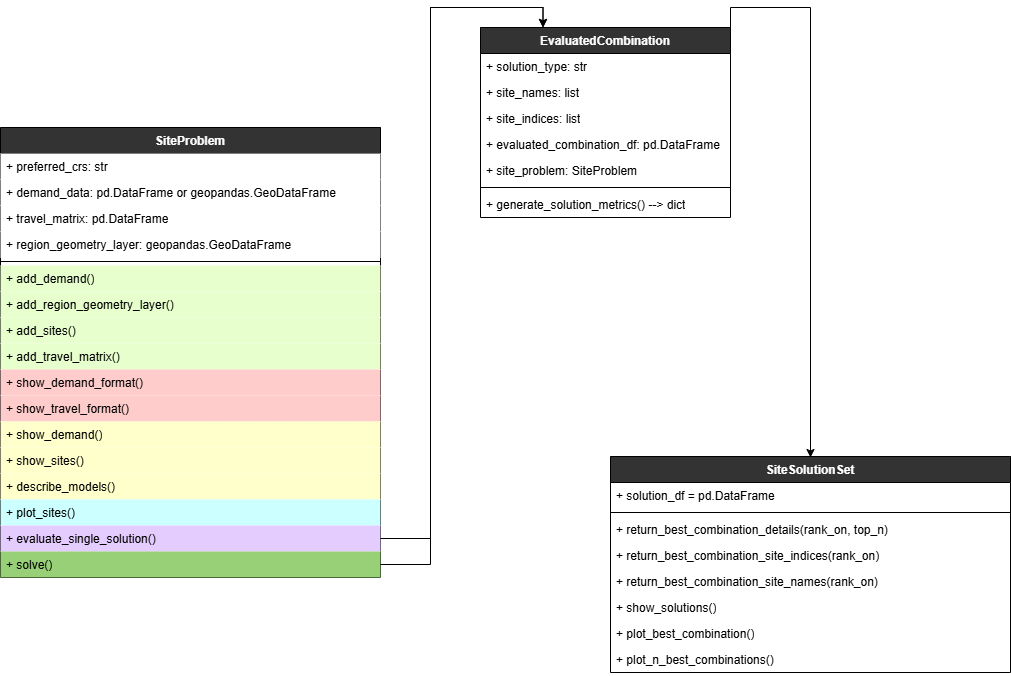

The diagram above was exported from draw.io. Its source (the exported page's mxGraphModel, read from the mxfile embedded in the PNG):
<mxGraphModel dx="1281" dy="718" grid="1" gridSize="10" guides="1" tooltips="1" connect="1" arrows="1" fold="1" page="1" pageScale="1" pageWidth="1169" pageHeight="827" math="0" shadow="0">
  <root>
    <mxCell id="0" />
    <mxCell id="1" parent="0" />
    <mxCell id="sASGx5K_2yOEXVtlDN7d-61" edge="1" parent="1" source="sASGx5K_2yOEXVtlDN7d-9" style="edgeStyle=orthogonalEdgeStyle;rounded=0;orthogonalLoop=1;jettySize=auto;html=1;exitX=1;exitY=0;exitDx=0;exitDy=0;">
      <mxGeometry relative="1" as="geometry">
        <mxPoint x="940" y="480" as="targetPoint" />
      </mxGeometry>
    </mxCell>
    <mxCell id="sASGx5K_2yOEXVtlDN7d-9" parent="1" style="swimlane;fontStyle=1;align=center;verticalAlign=top;childLayout=stackLayout;horizontal=1;startSize=26;horizontalStack=0;resizeParent=1;resizeParentMax=0;resizeLast=0;collapsible=1;marginBottom=0;whiteSpace=wrap;html=1;fillColor=#333333;" value="&lt;font style=&quot;color: rgb(255, 255, 255);&quot;&gt;EvaluatedCombination&lt;/font&gt;" vertex="1">
      <mxGeometry height="190" width="250" x="610" y="50" as="geometry" />
    </mxCell>
    <mxCell id="sASGx5K_2yOEXVtlDN7d-10" parent="sASGx5K_2yOEXVtlDN7d-9" style="text;strokeColor=none;fillColor=none;align=left;verticalAlign=top;spacingLeft=4;spacingRight=4;overflow=hidden;rotatable=0;points=[[0,0.5],[1,0.5]];portConstraint=eastwest;whiteSpace=wrap;html=1;" value="+ solution_type: str" vertex="1">
      <mxGeometry height="26" width="250" y="26" as="geometry" />
    </mxCell>
    <mxCell id="sASGx5K_2yOEXVtlDN7d-45" parent="sASGx5K_2yOEXVtlDN7d-9" style="text;strokeColor=none;fillColor=none;align=left;verticalAlign=top;spacingLeft=4;spacingRight=4;overflow=hidden;rotatable=0;points=[[0,0.5],[1,0.5]];portConstraint=eastwest;whiteSpace=wrap;html=1;" value="+ site_names: list" vertex="1">
      <mxGeometry height="26" width="250" y="52" as="geometry" />
    </mxCell>
    <mxCell id="sASGx5K_2yOEXVtlDN7d-46" parent="sASGx5K_2yOEXVtlDN7d-9" style="text;strokeColor=none;fillColor=none;align=left;verticalAlign=top;spacingLeft=4;spacingRight=4;overflow=hidden;rotatable=0;points=[[0,0.5],[1,0.5]];portConstraint=eastwest;whiteSpace=wrap;html=1;" value="+ site_indices: list" vertex="1">
      <mxGeometry height="26" width="250" y="78" as="geometry" />
    </mxCell>
    <mxCell id="sASGx5K_2yOEXVtlDN7d-47" parent="sASGx5K_2yOEXVtlDN7d-9" style="text;strokeColor=none;fillColor=none;align=left;verticalAlign=top;spacingLeft=4;spacingRight=4;overflow=hidden;rotatable=0;points=[[0,0.5],[1,0.5]];portConstraint=eastwest;whiteSpace=wrap;html=1;" value="+ evaluated_combination_df: pd.DataFrame" vertex="1">
      <mxGeometry height="26" width="250" y="104" as="geometry" />
    </mxCell>
    <mxCell id="sASGx5K_2yOEXVtlDN7d-48" parent="sASGx5K_2yOEXVtlDN7d-9" style="text;strokeColor=none;fillColor=none;align=left;verticalAlign=top;spacingLeft=4;spacingRight=4;overflow=hidden;rotatable=0;points=[[0,0.5],[1,0.5]];portConstraint=eastwest;whiteSpace=wrap;html=1;" value="+ site_problem: SiteProblem" vertex="1">
      <mxGeometry height="26" width="250" y="130" as="geometry" />
    </mxCell>
    <mxCell id="sASGx5K_2yOEXVtlDN7d-11" parent="sASGx5K_2yOEXVtlDN7d-9" style="line;strokeWidth=1;fillColor=none;align=left;verticalAlign=middle;spacingTop=-1;spacingLeft=3;spacingRight=3;rotatable=0;labelPosition=right;points=[];portConstraint=eastwest;strokeColor=inherit;" value="" vertex="1">
      <mxGeometry height="8" width="250" y="156" as="geometry" />
    </mxCell>
    <mxCell id="sASGx5K_2yOEXVtlDN7d-12" parent="sASGx5K_2yOEXVtlDN7d-9" style="text;strokeColor=none;fillColor=none;align=left;verticalAlign=top;spacingLeft=4;spacingRight=4;overflow=hidden;rotatable=0;points=[[0,0.5],[1,0.5]];portConstraint=eastwest;whiteSpace=wrap;html=1;" value="+ generate_solution_metrics() --&amp;gt; dict" vertex="1">
      <mxGeometry height="26" width="250" y="164" as="geometry" />
    </mxCell>
    <mxCell id="sASGx5K_2yOEXVtlDN7d-13" parent="1" style="swimlane;fontStyle=1;align=center;verticalAlign=top;childLayout=stackLayout;horizontal=1;startSize=26;horizontalStack=0;resizeParent=1;resizeParentMax=0;resizeLast=0;collapsible=1;marginBottom=0;whiteSpace=wrap;html=1;fillColor=#333333;" value="&lt;font style=&quot;color: rgb(255, 255, 255);&quot;&gt;SiteProblem&lt;/font&gt;" vertex="1">
      <mxGeometry height="450" width="380" x="130" y="150" as="geometry">
        <mxRectangle height="30" width="110" x="130" y="150" as="alternateBounds" />
      </mxGeometry>
    </mxCell>
    <mxCell id="sASGx5K_2yOEXVtlDN7d-14" parent="sASGx5K_2yOEXVtlDN7d-13" style="text;strokeColor=none;fillColor=#FFFFFF;align=left;verticalAlign=top;spacingLeft=4;spacingRight=4;overflow=hidden;rotatable=0;points=[[0,0.5],[1,0.5]];portConstraint=eastwest;whiteSpace=wrap;html=1;" value="+ preferred_crs: str" vertex="1">
      <mxGeometry height="26" width="380" y="26" as="geometry" />
    </mxCell>
    <mxCell id="sASGx5K_2yOEXVtlDN7d-40" parent="sASGx5K_2yOEXVtlDN7d-13" style="text;strokeColor=none;fillColor=#FFFFFF;align=left;verticalAlign=top;spacingLeft=4;spacingRight=4;overflow=hidden;rotatable=0;points=[[0,0.5],[1,0.5]];portConstraint=eastwest;whiteSpace=wrap;html=1;" value="+ demand_data: pd.DataFrame or geopandas.GeoDataFrame" vertex="1">
      <mxGeometry height="26" width="380" y="52" as="geometry" />
    </mxCell>
    <mxCell id="sASGx5K_2yOEXVtlDN7d-39" parent="sASGx5K_2yOEXVtlDN7d-13" style="text;strokeColor=none;fillColor=#FFFFFF;align=left;verticalAlign=top;spacingLeft=4;spacingRight=4;overflow=hidden;rotatable=0;points=[[0,0.5],[1,0.5]];portConstraint=eastwest;whiteSpace=wrap;html=1;" value="+ travel_matrix: pd.DataFrame" vertex="1">
      <mxGeometry height="26" width="380" y="78" as="geometry" />
    </mxCell>
    <mxCell id="sASGx5K_2yOEXVtlDN7d-41" parent="sASGx5K_2yOEXVtlDN7d-13" style="text;strokeColor=none;fillColor=#FFFFFF;align=left;verticalAlign=top;spacingLeft=4;spacingRight=4;overflow=hidden;rotatable=0;points=[[0,0.5],[1,0.5]];portConstraint=eastwest;whiteSpace=wrap;html=1;" value="+ region_geometry_layer: geopandas.GeoDataFrame" vertex="1">
      <mxGeometry height="26" width="380" y="104" as="geometry" />
    </mxCell>
    <mxCell id="sASGx5K_2yOEXVtlDN7d-15" parent="sASGx5K_2yOEXVtlDN7d-13" style="line;strokeWidth=1;fillColor=#E6FFCC;align=left;verticalAlign=middle;spacingTop=-1;spacingLeft=3;spacingRight=3;rotatable=0;labelPosition=right;points=[];portConstraint=eastwest;strokeColor=inherit;" value="" vertex="1">
      <mxGeometry height="8" width="380" y="130" as="geometry" />
    </mxCell>
    <mxCell id="sASGx5K_2yOEXVtlDN7d-16" parent="sASGx5K_2yOEXVtlDN7d-13" style="text;strokeColor=none;fillColor=#E6FFCC;align=left;verticalAlign=top;spacingLeft=4;spacingRight=4;overflow=hidden;rotatable=0;points=[[0,0.5],[1,0.5]];portConstraint=eastwest;whiteSpace=wrap;html=1;" value="+ add_demand()" vertex="1">
      <mxGeometry height="26" width="380" y="138" as="geometry" />
    </mxCell>
    <mxCell id="sASGx5K_2yOEXVtlDN7d-22" parent="sASGx5K_2yOEXVtlDN7d-13" style="text;strokeColor=none;fillColor=#E6FFCC;align=left;verticalAlign=top;spacingLeft=4;spacingRight=4;overflow=hidden;rotatable=0;points=[[0,0.5],[1,0.5]];portConstraint=eastwest;whiteSpace=wrap;html=1;" value="+ add_region_geometry_layer()" vertex="1">
      <mxGeometry height="26" width="380" y="164" as="geometry" />
    </mxCell>
    <mxCell id="sASGx5K_2yOEXVtlDN7d-23" parent="sASGx5K_2yOEXVtlDN7d-13" style="text;strokeColor=none;fillColor=#E6FFCC;align=left;verticalAlign=top;spacingLeft=4;spacingRight=4;overflow=hidden;rotatable=0;points=[[0,0.5],[1,0.5]];portConstraint=eastwest;whiteSpace=wrap;html=1;" value="+ add_sites()" vertex="1">
      <mxGeometry height="26" width="380" y="190" as="geometry" />
    </mxCell>
    <mxCell id="sASGx5K_2yOEXVtlDN7d-24" parent="sASGx5K_2yOEXVtlDN7d-13" style="text;strokeColor=none;fillColor=#E6FFCC;align=left;verticalAlign=top;spacingLeft=4;spacingRight=4;overflow=hidden;rotatable=0;points=[[0,0.5],[1,0.5]];portConstraint=eastwest;whiteSpace=wrap;html=1;" value="+ add_travel_matrix()" vertex="1">
      <mxGeometry height="26" width="380" y="216" as="geometry" />
    </mxCell>
    <mxCell id="sASGx5K_2yOEXVtlDN7d-35" parent="sASGx5K_2yOEXVtlDN7d-13" style="text;strokeColor=none;fillColor=#FFCCCC;align=left;verticalAlign=top;spacingLeft=4;spacingRight=4;overflow=hidden;rotatable=0;points=[[0,0.5],[1,0.5]];portConstraint=eastwest;whiteSpace=wrap;html=1;" value="+ show_demand_format()" vertex="1">
      <mxGeometry height="26" width="380" y="242" as="geometry" />
    </mxCell>
    <mxCell id="sASGx5K_2yOEXVtlDN7d-36" parent="sASGx5K_2yOEXVtlDN7d-13" style="text;strokeColor=none;fillColor=#FFCCCC;align=left;verticalAlign=top;spacingLeft=4;spacingRight=4;overflow=hidden;rotatable=0;points=[[0,0.5],[1,0.5]];portConstraint=eastwest;whiteSpace=wrap;html=1;" value="+ show_travel_format()" vertex="1">
      <mxGeometry height="26" width="380" y="268" as="geometry" />
    </mxCell>
    <mxCell id="sASGx5K_2yOEXVtlDN7d-37" parent="sASGx5K_2yOEXVtlDN7d-13" style="text;strokeColor=none;fillColor=#FFFFCC;align=left;verticalAlign=top;spacingLeft=4;spacingRight=4;overflow=hidden;rotatable=0;points=[[0,0.5],[1,0.5]];portConstraint=eastwest;whiteSpace=wrap;html=1;" value="+ show_demand()" vertex="1">
      <mxGeometry height="26" width="380" y="294" as="geometry" />
    </mxCell>
    <mxCell id="sASGx5K_2yOEXVtlDN7d-38" parent="sASGx5K_2yOEXVtlDN7d-13" style="text;strokeColor=none;fillColor=#FFFFCC;align=left;verticalAlign=top;spacingLeft=4;spacingRight=4;overflow=hidden;rotatable=0;points=[[0,0.5],[1,0.5]];portConstraint=eastwest;whiteSpace=wrap;html=1;" value="+ show_sites()" vertex="1">
      <mxGeometry height="26" width="380" y="320" as="geometry" />
    </mxCell>
    <mxCell id="sASGx5K_2yOEXVtlDN7d-58" parent="sASGx5K_2yOEXVtlDN7d-13" style="text;strokeColor=none;fillColor=#FFFFCC;align=left;verticalAlign=top;spacingLeft=4;spacingRight=4;overflow=hidden;rotatable=0;points=[[0,0.5],[1,0.5]];portConstraint=eastwest;whiteSpace=wrap;html=1;" value="+ describe_models()" vertex="1">
      <mxGeometry height="26" width="380" y="346" as="geometry" />
    </mxCell>
    <mxCell id="sASGx5K_2yOEXVtlDN7d-33" parent="sASGx5K_2yOEXVtlDN7d-13" style="text;strokeColor=none;fillColor=#CCFFFF;align=left;verticalAlign=top;spacingLeft=4;spacingRight=4;overflow=hidden;rotatable=0;points=[[0,0.5],[1,0.5]];portConstraint=eastwest;whiteSpace=wrap;html=1;" value="+ plot_sites()" vertex="1">
      <mxGeometry height="26" width="380" y="372" as="geometry" />
    </mxCell>
    <mxCell id="sASGx5K_2yOEXVtlDN7d-34" parent="sASGx5K_2yOEXVtlDN7d-13" style="text;strokeColor=none;fillColor=#E5CCFF;align=left;verticalAlign=top;spacingLeft=4;spacingRight=4;overflow=hidden;rotatable=0;points=[[0,0.5],[1,0.5]];portConstraint=eastwest;whiteSpace=wrap;html=1;" value="+ evaluate_single_solution()" vertex="1">
      <mxGeometry height="26" width="380" y="398" as="geometry" />
    </mxCell>
    <mxCell id="sASGx5K_2yOEXVtlDN7d-56" parent="sASGx5K_2yOEXVtlDN7d-13" style="text;strokeColor=none;fillColor=#97D077;align=left;verticalAlign=top;spacingLeft=4;spacingRight=4;overflow=hidden;rotatable=0;points=[[0,0.5],[1,0.5]];portConstraint=eastwest;whiteSpace=wrap;html=1;" value="+ solve()" vertex="1">
      <mxGeometry height="26" width="380" y="424" as="geometry" />
    </mxCell>
    <mxCell id="sASGx5K_2yOEXVtlDN7d-17" parent="1" style="swimlane;fontStyle=1;align=center;verticalAlign=top;childLayout=stackLayout;horizontal=1;startSize=26;horizontalStack=0;resizeParent=1;resizeParentMax=0;resizeLast=0;collapsible=1;marginBottom=0;whiteSpace=wrap;html=1;fillColor=#333333;" value="&lt;font style=&quot;color: rgb(255, 255, 255);&quot;&gt;SiteSolutionSet&lt;/font&gt;" vertex="1">
      <mxGeometry height="216" width="400" x="740" y="479" as="geometry" />
    </mxCell>
    <mxCell id="sASGx5K_2yOEXVtlDN7d-18" parent="sASGx5K_2yOEXVtlDN7d-17" style="text;strokeColor=none;fillColor=none;align=left;verticalAlign=top;spacingLeft=4;spacingRight=4;overflow=hidden;rotatable=0;points=[[0,0.5],[1,0.5]];portConstraint=eastwest;whiteSpace=wrap;html=1;" value="+ solution_df = pd.DataFrame" vertex="1">
      <mxGeometry height="26" width="400" y="26" as="geometry" />
    </mxCell>
    <mxCell id="sASGx5K_2yOEXVtlDN7d-19" parent="sASGx5K_2yOEXVtlDN7d-17" style="line;strokeWidth=1;fillColor=none;align=left;verticalAlign=middle;spacingTop=-1;spacingLeft=3;spacingRight=3;rotatable=0;labelPosition=right;points=[];portConstraint=eastwest;strokeColor=inherit;" value="" vertex="1">
      <mxGeometry height="8" width="400" y="52" as="geometry" />
    </mxCell>
    <mxCell id="sASGx5K_2yOEXVtlDN7d-49" parent="sASGx5K_2yOEXVtlDN7d-17" style="text;strokeColor=none;fillColor=none;align=left;verticalAlign=top;spacingLeft=4;spacingRight=4;overflow=hidden;rotatable=0;points=[[0,0.5],[1,0.5]];portConstraint=eastwest;whiteSpace=wrap;html=1;" value="+ return_best_combination_details(rank_on, top_n)" vertex="1">
      <mxGeometry height="26" width="400" y="60" as="geometry" />
    </mxCell>
    <mxCell id="sASGx5K_2yOEXVtlDN7d-51" parent="sASGx5K_2yOEXVtlDN7d-17" style="text;strokeColor=none;fillColor=none;align=left;verticalAlign=top;spacingLeft=4;spacingRight=4;overflow=hidden;rotatable=0;points=[[0,0.5],[1,0.5]];portConstraint=eastwest;whiteSpace=wrap;html=1;" value="+ return_best_combination_site_indices(rank_on)" vertex="1">
      <mxGeometry height="26" width="400" y="86" as="geometry" />
    </mxCell>
    <mxCell id="sASGx5K_2yOEXVtlDN7d-52" parent="sASGx5K_2yOEXVtlDN7d-17" style="text;strokeColor=none;fillColor=none;align=left;verticalAlign=top;spacingLeft=4;spacingRight=4;overflow=hidden;rotatable=0;points=[[0,0.5],[1,0.5]];portConstraint=eastwest;whiteSpace=wrap;html=1;" value="+ return_best_combination_site_names(rank_on)" vertex="1">
      <mxGeometry height="26" width="400" y="112" as="geometry" />
    </mxCell>
    <mxCell id="sASGx5K_2yOEXVtlDN7d-20" parent="sASGx5K_2yOEXVtlDN7d-17" style="text;strokeColor=none;fillColor=none;align=left;verticalAlign=top;spacingLeft=4;spacingRight=4;overflow=hidden;rotatable=0;points=[[0,0.5],[1,0.5]];portConstraint=eastwest;whiteSpace=wrap;html=1;" value="+ show_solutions()" vertex="1">
      <mxGeometry height="26" width="400" y="138" as="geometry" />
    </mxCell>
    <mxCell id="sASGx5K_2yOEXVtlDN7d-53" parent="sASGx5K_2yOEXVtlDN7d-17" style="text;strokeColor=none;fillColor=none;align=left;verticalAlign=top;spacingLeft=4;spacingRight=4;overflow=hidden;rotatable=0;points=[[0,0.5],[1,0.5]];portConstraint=eastwest;whiteSpace=wrap;html=1;" value="+ plot_best_combination()" vertex="1">
      <mxGeometry height="26" width="400" y="164" as="geometry" />
    </mxCell>
    <mxCell id="sASGx5K_2yOEXVtlDN7d-54" parent="sASGx5K_2yOEXVtlDN7d-17" style="text;strokeColor=none;fillColor=none;align=left;verticalAlign=top;spacingLeft=4;spacingRight=4;overflow=hidden;rotatable=0;points=[[0,0.5],[1,0.5]];portConstraint=eastwest;whiteSpace=wrap;html=1;" value="+ plot_n_best_combinations()" vertex="1">
      <mxGeometry height="26" width="400" y="190" as="geometry" />
    </mxCell>
    <mxCell id="sASGx5K_2yOEXVtlDN7d-62" edge="1" parent="1" source="sASGx5K_2yOEXVtlDN7d-34" style="edgeStyle=orthogonalEdgeStyle;rounded=0;orthogonalLoop=1;jettySize=auto;html=1;exitX=1;exitY=0.5;exitDx=0;exitDy=0;entryX=0.25;entryY=0;entryDx=0;entryDy=0;" target="sASGx5K_2yOEXVtlDN7d-9">
      <mxGeometry relative="1" as="geometry" />
    </mxCell>
    <mxCell id="sASGx5K_2yOEXVtlDN7d-63" edge="1" parent="1" source="sASGx5K_2yOEXVtlDN7d-56" style="edgeStyle=orthogonalEdgeStyle;rounded=0;orthogonalLoop=1;jettySize=auto;html=1;exitX=1;exitY=0.5;exitDx=0;exitDy=0;entryX=0.25;entryY=0;entryDx=0;entryDy=0;" target="sASGx5K_2yOEXVtlDN7d-9">
      <mxGeometry relative="1" as="geometry" />
    </mxCell>
  </root>
</mxGraphModel>